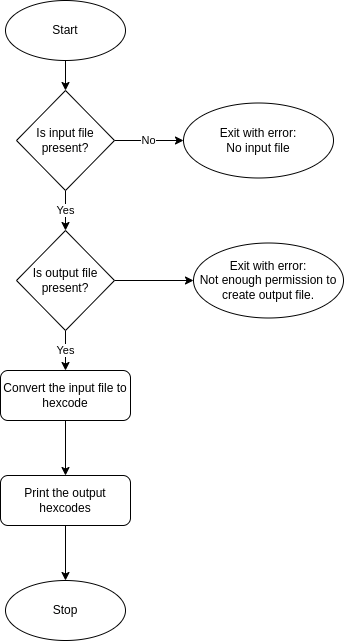

The diagram above was exported from draw.io. Its source (the exported page's mxGraphModel, read from the mxfile embedded in the PNG):
<mxGraphModel dx="920" dy="579" grid="1" gridSize="10" guides="1" tooltips="1" connect="1" arrows="1" fold="1" page="1" pageScale="1" pageWidth="827" pageHeight="1169" math="0" shadow="0">
  <root>
    <mxCell id="0" />
    <mxCell id="1" parent="0" />
    <mxCell id="9g3bpKt9V6m5IbAsw9AI-6" value="Yes" style="edgeStyle=orthogonalEdgeStyle;rounded=0;orthogonalLoop=1;jettySize=auto;html=1;exitX=0.5;exitY=1;exitDx=0;exitDy=0;entryX=0.5;entryY=0;entryDx=0;entryDy=0;" edge="1" parent="1" source="9g3bpKt9V6m5IbAsw9AI-2" target="9g3bpKt9V6m5IbAsw9AI-5">
      <mxGeometry relative="1" as="geometry" />
    </mxCell>
    <mxCell id="9g3bpKt9V6m5IbAsw9AI-15" value="No" style="edgeStyle=orthogonalEdgeStyle;rounded=0;orthogonalLoop=1;jettySize=auto;html=1;" edge="1" parent="1" source="9g3bpKt9V6m5IbAsw9AI-2" target="9g3bpKt9V6m5IbAsw9AI-14">
      <mxGeometry relative="1" as="geometry" />
    </mxCell>
    <mxCell id="9g3bpKt9V6m5IbAsw9AI-2" value="Is input file present?" style="rhombus;whiteSpace=wrap;html=1;" vertex="1" parent="1">
      <mxGeometry x="303" y="150" width="98" height="100" as="geometry" />
    </mxCell>
    <mxCell id="9g3bpKt9V6m5IbAsw9AI-13" value="Yes" style="edgeStyle=orthogonalEdgeStyle;rounded=0;orthogonalLoop=1;jettySize=auto;html=1;entryX=0.5;entryY=0;entryDx=0;entryDy=0;" edge="1" parent="1" source="9g3bpKt9V6m5IbAsw9AI-5" target="9g3bpKt9V6m5IbAsw9AI-12">
      <mxGeometry relative="1" as="geometry" />
    </mxCell>
    <mxCell id="9g3bpKt9V6m5IbAsw9AI-17" value="" style="edgeStyle=orthogonalEdgeStyle;rounded=0;orthogonalLoop=1;jettySize=auto;html=1;" edge="1" parent="1" source="9g3bpKt9V6m5IbAsw9AI-5" target="9g3bpKt9V6m5IbAsw9AI-16">
      <mxGeometry relative="1" as="geometry" />
    </mxCell>
    <mxCell id="9g3bpKt9V6m5IbAsw9AI-5" value="Is output file present?" style="rhombus;whiteSpace=wrap;html=1;" vertex="1" parent="1">
      <mxGeometry x="303" y="290" width="98" height="100" as="geometry" />
    </mxCell>
    <mxCell id="9g3bpKt9V6m5IbAsw9AI-9" style="edgeStyle=orthogonalEdgeStyle;rounded=0;orthogonalLoop=1;jettySize=auto;html=1;entryX=0.5;entryY=0;entryDx=0;entryDy=0;" edge="1" parent="1" source="9g3bpKt9V6m5IbAsw9AI-8" target="9g3bpKt9V6m5IbAsw9AI-2">
      <mxGeometry relative="1" as="geometry" />
    </mxCell>
    <mxCell id="9g3bpKt9V6m5IbAsw9AI-8" value="Start" style="ellipse;whiteSpace=wrap;html=1;" vertex="1" parent="1">
      <mxGeometry x="292" y="60" width="120" height="60" as="geometry" />
    </mxCell>
    <mxCell id="9g3bpKt9V6m5IbAsw9AI-21" style="edgeStyle=orthogonalEdgeStyle;rounded=0;orthogonalLoop=1;jettySize=auto;html=1;entryX=0.5;entryY=0;entryDx=0;entryDy=0;" edge="1" parent="1" source="9g3bpKt9V6m5IbAsw9AI-12" target="9g3bpKt9V6m5IbAsw9AI-20">
      <mxGeometry relative="1" as="geometry" />
    </mxCell>
    <mxCell id="9g3bpKt9V6m5IbAsw9AI-12" value="Convert the input file to hexcode" style="rounded=1;whiteSpace=wrap;html=1;" vertex="1" parent="1">
      <mxGeometry x="287" y="430" width="130" height="50" as="geometry" />
    </mxCell>
    <mxCell id="9g3bpKt9V6m5IbAsw9AI-14" value="Exit with error:&lt;br&gt;No input file" style="ellipse;whiteSpace=wrap;html=1;" vertex="1" parent="1">
      <mxGeometry x="470" y="162.5" width="150" height="75" as="geometry" />
    </mxCell>
    <mxCell id="9g3bpKt9V6m5IbAsw9AI-16" value="Exit with error:&lt;br&gt;Not enough permission to create output file." style="ellipse;whiteSpace=wrap;html=1;" vertex="1" parent="1">
      <mxGeometry x="480" y="302.5" width="150" height="75" as="geometry" />
    </mxCell>
    <mxCell id="9g3bpKt9V6m5IbAsw9AI-24" style="edgeStyle=orthogonalEdgeStyle;rounded=0;orthogonalLoop=1;jettySize=auto;html=1;entryX=0.5;entryY=0;entryDx=0;entryDy=0;" edge="1" parent="1" source="9g3bpKt9V6m5IbAsw9AI-20" target="9g3bpKt9V6m5IbAsw9AI-23">
      <mxGeometry relative="1" as="geometry" />
    </mxCell>
    <mxCell id="9g3bpKt9V6m5IbAsw9AI-20" value="Print the output hexcodes" style="rounded=1;whiteSpace=wrap;html=1;" vertex="1" parent="1">
      <mxGeometry x="287" y="535" width="130" height="50" as="geometry" />
    </mxCell>
    <mxCell id="9g3bpKt9V6m5IbAsw9AI-23" value="Stop" style="ellipse;whiteSpace=wrap;html=1;" vertex="1" parent="1">
      <mxGeometry x="292" y="640" width="120" height="60" as="geometry" />
    </mxCell>
  </root>
</mxGraphModel>